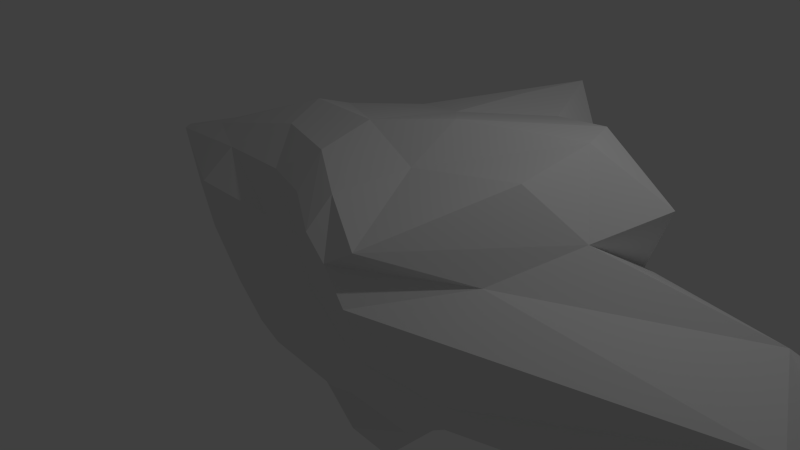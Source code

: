 # Source: rock2.blend  (saved by Blender 2.76.0; exported with 4.5.12 LTS)
import bpy
from mathutils import Matrix  # noqa: F401  (used for matrix-valued properties, if any)

bpy.ops.wm.read_factory_settings(use_empty=True)
scene = bpy.context.scene
scene.name = 'Scene'

# ---- collections
col_collection_1 = bpy.data.collections.new('Collection 1'); scene.collection.children.link(col_collection_1)

# ---- materials (node trees are filled in below, after node groups)
mat_material = bpy.data.materials.new('Material')
mat_material.alpha_threshold = 0.0
mat_material.use_transparent_shadow = False
mat_material.roughness = 0.5
mat_material.line_color = (0.0, 0.0, 0.0, 1.0)

# ---- material node trees

# ---- world
world_world = bpy.data.worlds.new('World'); scene.world = world_world
world_world.color = (0.05088, 0.05088, 0.05088)
world_world.use_sun_shadow = False
world_world.sun_shadow_jitter_overblur = 0.0
world_world.cycles.sampling_method = 'MANUAL'
world_world.cycles.sample_map_resolution = 256

# ---- cameras
cam_camera = bpy.data.cameras.new('Camera')
cam_camera.clip_end = 100.0
cam_camera.lens = 35.0
cam_camera.sensor_width = 32.0
cam_camera.sensor_height = 18.0
cam_camera.ortho_scale = 7.314
cam_camera.dof.focus_distance = 0.0
cam_camera.dof.aperture_fstop = 128.0

# ---- lights
light_lamp = bpy.data.lights.new('Lamp', 'POINT')
light_lamp.transmission_factor = 0.0
light_lamp.cutoff_distance = 30.0
light_lamp.energy = 100.0
light_lamp.shadow_buffer_clip_start = 1.001
light_lamp.shadow_soft_size = 0.1
light_lamp.shadow_maximum_resolution = 0.006
light_lamp.use_absolute_resolution = True
light_lamp.cycles.use_multiple_importance_sampling = False

# ---- meshes
me_cube = bpy.data.meshes.new('Cube')
me_cube.from_pydata([(-0.0285, -0.6921, 0.01231), (0.3157, -0.7881, 0.01067), (-0.03855, -0.7497, 0.3566), (-0.3791, -0.6921, 0.01218), (-0.02904, -0.6921, -0.3404), (0.2847, -0.6921, -0.3141), (0.2525, -0.9547, 0.3178), (-0.3548, -0.6921, 0.3386), (-0.3454, -0.6921, -0.3183), (0.07612, 1.238, 0.2298), (5.897e-05, 0.559, -0.8583), (-0.2502, 0.9281, 0.02374), (0.1835, 1.579, 0.862), (0.4958, 1.11, 0.2211), (0.3023, 0.7815, -0.3215), (-0.3259, 0.464, -0.8787), (-0.2319, 1.14, 0.561), (0.5533, 1.175, 0.5686), (1.941, 0.3123, 0.2816), (3.577, 0.1818, -0.2548), (1.225, 0.4455, 0.3207), (1.17, -0.01852, 0.6041), (2.166, -0.2493, 0.1023), (2.574, -0.18, -0.2654), (1.936, 0.7072, -0.06913), (1.332, 0.4477, 0.7089), (0.9393, -0.5049, 0.4231), (-0.07087, -0.1375, 0.9251), (0.3484, -0.2951, 0.812), (0.0251, 0.4958, 0.8483), (-0.6097, 0.00512, 0.8681), (-0.06304, -0.5247, 0.8397), (0.2246, -0.7454, 0.7439), (0.3254, 0.0927, 0.994), (-0.6088, 0.2651, 0.7756), (-0.5335, -0.3045, 0.7939), (-1.912, 0.161, -0.306), (-2.201, 0.1293, 0.1491), (-1.72, 0.393, -0.3545), (-1.083, 0.1077, -0.3063), (-1.505, -0.3238, 0.01103), (-1.729, -0.2422, 0.3648), (-1.928, 0.5192, -0.2594), (-0.9096, 0.31, -0.3508), (-1.045, -0.3522, -0.3181), (0.1505, -0.1298, -1.312), (0.9104, 0.06245, -0.7863), (-0.0264, -0.4219, -0.9331), (-0.1338, -0.3099, -1.379), (0.2277, 0.08977, -1.343), (0.6086, 0.3203, -0.7865), (0.3108, -0.5253, -0.7612), (-0.3493, -0.3872, -0.902), (-0.06679, -0.05843, -1.735), (0.8628, -0.6816, -0.2851), (0.8275, -0.8253, 0.03277), (0.5506, -1.03, 0.3086), (0.2716, -0.6921, -0.5856), (0.1035, -0.6921, -0.656), (-0.3598, -0.6921, -0.5981), (1.559, -0.2571, -0.5804), (1.853, -0.06089, -0.675), (1.675, 0.3638, -0.5791), (0.2174, -0.9296, 0.5748), (-0.04756, -0.7321, 0.6435), (-0.3867, -0.5762, 0.6149), (0.5469, -0.9512, 0.6082), (0.8917, -0.159, 0.8815), (0.9301, 0.3549, 0.9801), (-0.9719, -0.6729, 0.3372), (-0.8985, -0.6795, 0.02726), (-0.6831, -0.6899, -0.2903), (-1.361, -0.1945, 0.5104), (-1.578, 0.1172, 0.4056), (-1.452, 0.2881, 0.3904), (-0.5937, -0.3207, -0.6112), (-0.6845, -0.2282, -0.9282), (-0.377, -0.09767, -1.339), (0.7495, 0.7822, -0.1504), (0.9784, 0.7529, 0.3859), (0.9654, 0.7463, 0.6642), (0.4397, 0.6242, -0.5998), (0.1349, 0.3653, -1.251), (-0.1031, 0.1835, -1.477), (0.411, 0.9367, 0.8263), (0.07398, 1.098, 0.8463), (-0.3725, 0.6978, 0.7341), (-1.373, 0.4655, 0.194), (-0.9826, 0.4264, -0.04449), (-0.4957, 0.3064, -0.8137), (0.5681, -0.6909, -0.5037), (0.394, -0.9902, 0.4853), (-0.917, -0.4686, 0.5466), (-0.4994, -0.6921, -0.509), (0.9023, 0.5916, -0.456), (0.8484, 0.6609, 0.9681), (-1.147, 0.2973, 0.3748), (-0.4412, 0.2215, -1.124)], [], [(0, 4, 5, 1), (1, 5, 54, 55), (4, 58, 57, 5), (5, 57, 90, 54), (0, 1, 6, 2), (2, 6, 63, 64), (1, 55, 56, 6), (6, 56, 91, 63), (0, 2, 7, 3), (3, 7, 69, 70), (2, 64, 65, 7), (7, 65, 92, 69), (0, 3, 8, 4), (4, 8, 59, 58), (3, 70, 71, 8), (8, 71, 93, 59), (9, 13, 14, 10), (10, 14, 81, 82), (13, 79, 78, 14), (14, 78, 94, 81), (9, 10, 15, 11), (11, 15, 89, 88), (10, 82, 83, 15), (15, 83, 97, 89), (9, 11, 16, 12), (12, 16, 86, 85), (11, 88, 87, 16), (16, 87, 96, 86), (9, 12, 17, 13), (13, 17, 80, 79), (12, 85, 84, 17), (17, 84, 95, 80), (18, 22, 23, 19), (19, 23, 60, 61), (22, 55, 54, 23), (23, 54, 90, 60), (18, 19, 24, 20), (20, 24, 78, 79), (19, 61, 62, 24), (24, 62, 94, 78), (18, 20, 25, 21), (21, 25, 68, 67), (20, 79, 80, 25), (25, 80, 95, 68), (18, 21, 26, 22), (22, 26, 56, 55), (21, 67, 66, 26), (26, 66, 91, 56), (27, 31, 32, 28), (28, 32, 66, 67), (31, 64, 63, 32), (32, 63, 91, 66), (27, 28, 33, 29), (29, 33, 84, 85), (28, 67, 68, 33), (33, 68, 95, 84), (27, 29, 34, 30), (30, 34, 74, 73), (29, 85, 86, 34), (34, 86, 96, 74), (27, 30, 35, 31), (31, 35, 65, 64), (30, 73, 72, 35), (35, 72, 92, 65), (36, 40, 41, 37), (37, 41, 72, 73), (40, 70, 69, 41), (41, 69, 92, 72), (36, 37, 42, 38), (38, 42, 87, 88), (37, 73, 74, 42), (42, 74, 96, 87), (36, 38, 43, 39), (39, 43, 77, 76), (38, 88, 89, 43), (43, 89, 97, 77), (36, 39, 44, 40), (40, 44, 71, 70), (39, 76, 75, 44), (44, 75, 93, 71), (45, 49, 50, 46), (46, 50, 62, 61), (49, 82, 81, 50), (50, 81, 94, 62), (45, 46, 51, 47), (47, 51, 57, 58), (46, 61, 60, 51), (51, 60, 90, 57), (45, 47, 52, 48), (48, 52, 75, 76), (47, 58, 59, 52), (52, 59, 93, 75), (45, 48, 53, 49), (49, 53, 83, 82), (48, 76, 77, 53), (53, 77, 97, 83)])
me_cube.materials.append(mat_material)
me_cube.use_remesh_preserve_volume = False
me_cube.use_remesh_preserve_attributes = False
me_cube.use_mirror_vertex_groups = False
me_cube.update()

# ---- objects
ob_cube = bpy.data.objects.new('Cube', me_cube)
ob_lamp = bpy.data.objects.new('Lamp', light_lamp)
ob_camera = bpy.data.objects.new('Camera', cam_camera)

# ---- transforms, parenting, visibility, modifiers, constraints
ob_cube.location = (0.07084, 0.363, -0.07266)
ob_cube.scale = (2.498, 2.0, 2.0)
ob_cube.lock_rotations_4d = False
ob_cube.empty_display_type = 'ARROWS'
ob_cube.lineart.crease_threshold = 0.0
ob_lamp.location = (4.076, 1.005, 5.904)
ob_lamp.rotation_euler = (0.6503, 0.05522, 1.866)
ob_lamp.lock_rotations_4d = False
ob_lamp.empty_display_type = 'ARROWS'
ob_lamp.color = (0.0, 0.0, 0.0, 0.0)
ob_lamp.lineart.crease_threshold = 0.0
ob_camera.location = (7.481, -6.508, 5.344)
ob_camera.rotation_euler = (1.109, 0.01082, 0.8149)
ob_camera.lock_rotations_4d = False
ob_camera.empty_display_type = 'ARROWS'
ob_camera.color = (0.0, 0.0, 0.0, 0.0)
ob_camera.display_type = 'WIRE'
ob_camera.lineart.crease_threshold = 0.0

# ---- collection membership
col_collection_1.objects.link(ob_cube)
col_collection_1.objects.link(ob_lamp)
col_collection_1.objects.link(ob_camera)

# ---- scene / render settings (as saved in the file)
scene.camera = ob_camera
scene.frame_start = 1; scene.frame_end = 250; scene.frame_set(1)
scene.render.engine = 'BLENDER_EEVEE_NEXT'
scene.render.resolution_percentage = 50
scene.render.dither_intensity = 0.0
scene.cycles.use_denoising = False
scene.cycles.samples = 10
scene.cycles.sampling_pattern = 'TABULATED_SOBOL'
scene.cycles.light_sampling_threshold = 0.0
scene.cycles.use_adaptive_sampling = False
scene.cycles.use_light_tree = False
scene.cycles.blur_glossy = 0.0
scene.cycles.pixel_filter_type = 'GAUSSIAN'
scene.cycles.sample_clamp_indirect = 0.0
scene.view_settings.view_transform = 'Standard'
bpy.context.view_layer.update()
